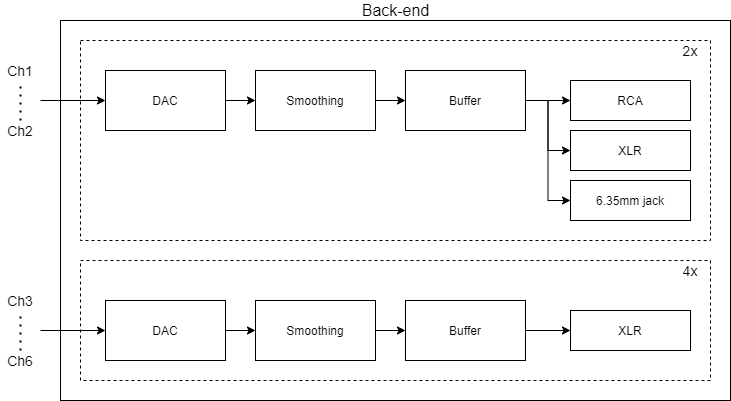

The diagram above was exported from draw.io. Its source (the exported page's mxGraphModel, read from the mxfile embedded in the PNG):
<mxGraphModel dx="1038" dy="607" grid="1" gridSize="10" guides="1" tooltips="1" connect="1" arrows="1" fold="1" page="1" pageScale="1" pageWidth="1169" pageHeight="1654" math="0" shadow="0">
  <root>
    <mxCell id="0" />
    <mxCell id="1" parent="0" />
    <mxCell id="2" value="" style="rounded=0;whiteSpace=wrap;html=1;fontSize=14;align=center;" vertex="1" parent="1">
      <mxGeometry x="280" y="330" width="670" height="380" as="geometry" />
    </mxCell>
    <mxCell id="3" value="" style="rounded=0;whiteSpace=wrap;html=1;fontSize=14;dashed=1;" vertex="1" parent="1">
      <mxGeometry x="300" y="570" width="630" height="120" as="geometry" />
    </mxCell>
    <mxCell id="4" value="" style="rounded=0;whiteSpace=wrap;html=1;fontSize=14;dashed=1;" vertex="1" parent="1">
      <mxGeometry x="300" y="350" width="630" height="200" as="geometry" />
    </mxCell>
    <mxCell id="5" value="" style="edgeStyle=orthogonalEdgeStyle;rounded=0;orthogonalLoop=1;jettySize=auto;html=1;startArrow=none;startFill=0;" edge="1" source="6" target="11" parent="1">
      <mxGeometry relative="1" as="geometry" />
    </mxCell>
    <mxCell id="6" value="Smoothing" style="rounded=0;whiteSpace=wrap;html=1;" vertex="1" parent="1">
      <mxGeometry x="475" y="380" width="120" height="60" as="geometry" />
    </mxCell>
    <mxCell id="7" value="" style="edgeStyle=orthogonalEdgeStyle;rounded=0;orthogonalLoop=1;jettySize=auto;html=1;startArrow=none;startFill=0;" edge="1" source="8" target="6" parent="1">
      <mxGeometry relative="1" as="geometry" />
    </mxCell>
    <mxCell id="8" value="DAC" style="rounded=0;whiteSpace=wrap;html=1;" vertex="1" parent="1">
      <mxGeometry x="325" y="380" width="120" height="60" as="geometry" />
    </mxCell>
    <mxCell id="9" style="edgeStyle=orthogonalEdgeStyle;rounded=0;orthogonalLoop=1;jettySize=auto;html=1;exitX=1;exitY=0.5;exitDx=0;exitDy=0;fontSize=14;startArrow=none;startFill=0;" edge="1" source="11" target="12" parent="1">
      <mxGeometry relative="1" as="geometry" />
    </mxCell>
    <mxCell id="10" style="edgeStyle=orthogonalEdgeStyle;rounded=0;orthogonalLoop=1;jettySize=auto;html=1;exitX=1;exitY=0.5;exitDx=0;exitDy=0;entryX=0;entryY=0.5;entryDx=0;entryDy=0;fontSize=14;startArrow=none;startFill=0;" edge="1" source="11" target="13" parent="1">
      <mxGeometry relative="1" as="geometry" />
    </mxCell>
    <mxCell id="11" value="Buffer" style="rounded=0;whiteSpace=wrap;html=1;" vertex="1" parent="1">
      <mxGeometry x="625" y="380" width="120" height="60" as="geometry" />
    </mxCell>
    <mxCell id="12" value="RCA" style="rounded=0;whiteSpace=wrap;html=1;" vertex="1" parent="1">
      <mxGeometry x="790" y="390" width="120" height="40" as="geometry" />
    </mxCell>
    <mxCell id="13" value="XLR" style="rounded=0;whiteSpace=wrap;html=1;" vertex="1" parent="1">
      <mxGeometry x="790" y="440" width="120" height="40" as="geometry" />
    </mxCell>
    <mxCell id="14" value="6.35mm jack" style="rounded=0;whiteSpace=wrap;html=1;" vertex="1" parent="1">
      <mxGeometry x="790" y="490" width="120" height="40" as="geometry" />
    </mxCell>
    <mxCell id="15" style="edgeStyle=orthogonalEdgeStyle;rounded=0;orthogonalLoop=1;jettySize=auto;html=1;exitX=1;exitY=0.5;exitDx=0;exitDy=0;entryX=0;entryY=0.5;entryDx=0;entryDy=0;fontSize=14;startArrow=none;startFill=0;" edge="1" source="11" target="14" parent="1">
      <mxGeometry relative="1" as="geometry" />
    </mxCell>
    <mxCell id="16" value="" style="endArrow=classic;html=1;fontSize=14;entryX=0;entryY=0.5;entryDx=0;entryDy=0;" edge="1" target="8" parent="1">
      <mxGeometry width="50" height="50" relative="1" as="geometry">
        <mxPoint x="260" y="410" as="sourcePoint" />
        <mxPoint x="310" y="390" as="targetPoint" />
      </mxGeometry>
    </mxCell>
    <mxCell id="17" value="" style="edgeStyle=orthogonalEdgeStyle;rounded=0;orthogonalLoop=1;jettySize=auto;html=1;startArrow=none;startFill=0;" edge="1" source="18" target="22" parent="1">
      <mxGeometry relative="1" as="geometry" />
    </mxCell>
    <mxCell id="18" value="Smoothing" style="rounded=0;whiteSpace=wrap;html=1;" vertex="1" parent="1">
      <mxGeometry x="475" y="610" width="120" height="60" as="geometry" />
    </mxCell>
    <mxCell id="19" value="" style="edgeStyle=orthogonalEdgeStyle;rounded=0;orthogonalLoop=1;jettySize=auto;html=1;startArrow=none;startFill=0;" edge="1" source="20" target="18" parent="1">
      <mxGeometry relative="1" as="geometry" />
    </mxCell>
    <mxCell id="20" value="DAC" style="rounded=0;whiteSpace=wrap;html=1;" vertex="1" parent="1">
      <mxGeometry x="325" y="610" width="120" height="60" as="geometry" />
    </mxCell>
    <mxCell id="21" style="edgeStyle=orthogonalEdgeStyle;rounded=0;orthogonalLoop=1;jettySize=auto;html=1;exitX=1;exitY=0.5;exitDx=0;exitDy=0;fontSize=14;startArrow=none;startFill=0;" edge="1" source="22" parent="1">
      <mxGeometry relative="1" as="geometry">
        <mxPoint x="790" y="640" as="targetPoint" />
      </mxGeometry>
    </mxCell>
    <mxCell id="22" value="Buffer" style="rounded=0;whiteSpace=wrap;html=1;" vertex="1" parent="1">
      <mxGeometry x="625" y="610" width="120" height="60" as="geometry" />
    </mxCell>
    <mxCell id="23" value="XLR" style="rounded=0;whiteSpace=wrap;html=1;" vertex="1" parent="1">
      <mxGeometry x="790" y="620" width="120" height="40" as="geometry" />
    </mxCell>
    <mxCell id="24" value="" style="endArrow=classic;html=1;fontSize=14;entryX=0;entryY=0.5;entryDx=0;entryDy=0;" edge="1" target="20" parent="1">
      <mxGeometry width="50" height="50" relative="1" as="geometry">
        <mxPoint x="260" y="640" as="sourcePoint" />
        <mxPoint x="310" y="620" as="targetPoint" />
      </mxGeometry>
    </mxCell>
    <mxCell id="25" value="2x" style="text;html=1;strokeColor=none;fillColor=none;align=center;verticalAlign=middle;whiteSpace=wrap;rounded=0;dashed=1;fontSize=14;" vertex="1" parent="1">
      <mxGeometry x="890" y="350" width="40" height="20" as="geometry" />
    </mxCell>
    <mxCell id="26" value="4x" style="text;html=1;strokeColor=none;fillColor=none;align=center;verticalAlign=middle;whiteSpace=wrap;rounded=0;dashed=1;fontSize=14;" vertex="1" parent="1">
      <mxGeometry x="890" y="570" width="40" height="20" as="geometry" />
    </mxCell>
    <mxCell id="27" value="" style="endArrow=none;dashed=1;html=1;dashPattern=1 3;strokeWidth=2;fontSize=14;" edge="1" parent="1">
      <mxGeometry width="50" height="50" relative="1" as="geometry">
        <mxPoint x="240" y="430" as="sourcePoint" />
        <mxPoint x="240" y="390" as="targetPoint" />
      </mxGeometry>
    </mxCell>
    <mxCell id="28" value="Ch1" style="text;html=1;strokeColor=none;fillColor=none;align=center;verticalAlign=middle;whiteSpace=wrap;rounded=0;dashed=1;fontSize=14;" vertex="1" parent="1">
      <mxGeometry x="220" y="370" width="40" height="20" as="geometry" />
    </mxCell>
    <mxCell id="29" value="Ch2" style="text;html=1;strokeColor=none;fillColor=none;align=center;verticalAlign=middle;whiteSpace=wrap;rounded=0;dashed=1;fontSize=14;" vertex="1" parent="1">
      <mxGeometry x="220" y="430" width="40" height="20" as="geometry" />
    </mxCell>
    <mxCell id="30" value="" style="endArrow=none;dashed=1;html=1;dashPattern=1 3;strokeWidth=2;fontSize=14;" edge="1" parent="1">
      <mxGeometry width="50" height="50" relative="1" as="geometry">
        <mxPoint x="240" y="660" as="sourcePoint" />
        <mxPoint x="240" y="620" as="targetPoint" />
      </mxGeometry>
    </mxCell>
    <mxCell id="31" value="Ch3" style="text;html=1;strokeColor=none;fillColor=none;align=center;verticalAlign=middle;whiteSpace=wrap;rounded=0;dashed=1;fontSize=14;" vertex="1" parent="1">
      <mxGeometry x="220" y="600" width="40" height="20" as="geometry" />
    </mxCell>
    <mxCell id="32" value="Ch6" style="text;html=1;strokeColor=none;fillColor=none;align=center;verticalAlign=middle;whiteSpace=wrap;rounded=0;dashed=1;fontSize=14;" vertex="1" parent="1">
      <mxGeometry x="220" y="660" width="40" height="20" as="geometry" />
    </mxCell>
    <mxCell id="33" value="Back-end" style="text;html=1;strokeColor=none;fillColor=none;align=center;verticalAlign=middle;whiteSpace=wrap;rounded=0;dashed=1;fontSize=16;" vertex="1" parent="1">
      <mxGeometry x="572.5" y="310" width="85" height="20" as="geometry" />
    </mxCell>
  </root>
</mxGraphModel>